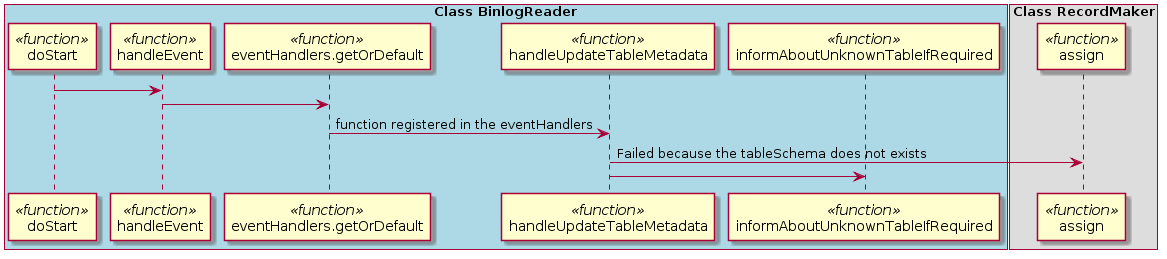

The diagram above was rendered by PlantUML. Its source (embedded in the PNG):
@startuml
box "Class BinlogReader" #LightBlue
  participant doStart << function >>
  participant handleEvent  << function >>
  participant eventHandlers.getOrDefault  << function >>
  participant handleUpdateTableMetadata  << function >>
  participant informAboutUnknownTableIfRequired  << function >>
end box
box "Class RecordMaker"
  participant assign << function >>
end box

doStart -> handleEvent
handleEvent -> eventHandlers.getOrDefault
eventHandlers.getOrDefault -> handleUpdateTableMetadata : function registered in the eventHandlers
handleUpdateTableMetadata -> assign : Failed because the tableSchema does not exists
handleUpdateTableMetadata -> informAboutUnknownTableIfRequired
@enduml